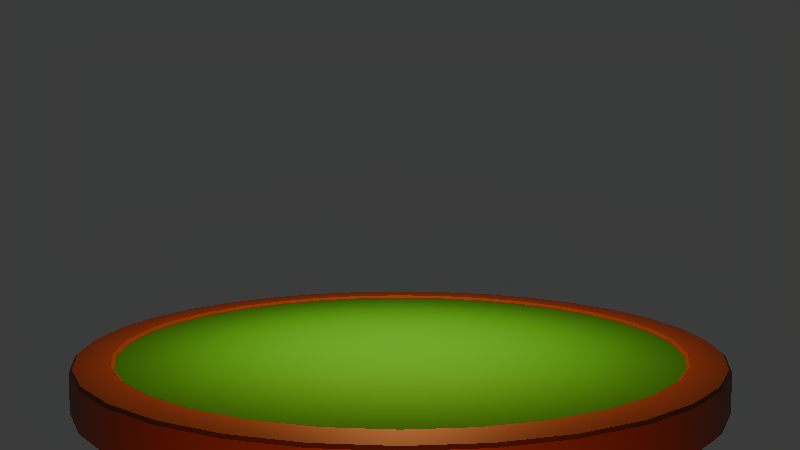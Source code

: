 # Source: table-test.blend  (saved by Blender 4.2.66; exported with 4.5.12 LTS)
import bpy
from mathutils import Matrix  # noqa: F401  (used for matrix-valued properties, if any)

bpy.ops.wm.read_factory_settings(use_empty=True)
scene = bpy.context.scene
scene.name = 'Scene'

# ---- collections
col_collection = bpy.data.collections.new('Collection'); scene.collection.children.link(col_collection)

# ---- materials (node trees are filled in below, after node groups)
mat_material = bpy.data.materials.new('Material')
mat_wood = bpy.data.materials.new('Wood')
mat_fabric = bpy.data.materials.new('fabric')

# ---- node groups
ng_smooth_by_angle = bpy.data.node_groups.new('Smooth by Angle', 'GeometryNodeTree')
_s = ng_smooth_by_angle.interface.new_socket(name='Mesh', in_out='OUTPUT', socket_type='NodeSocketGeometry')
_s = ng_smooth_by_angle.interface.new_socket(name='Mesh', in_out='INPUT', socket_type='NodeSocketGeometry')
_s = ng_smooth_by_angle.interface.new_socket(name='Angle', in_out='INPUT', socket_type='NodeSocketFloat')
_s.subtype = 'ANGLE'
_s.default_value = 0.5236
_s.min_value = 0.0
_s.max_value = 3.142
_s.description = 'Maximum face angle for smooth edges'
_s = ng_smooth_by_angle.interface.new_socket(name='Ignore Sharpness', in_out='INPUT', socket_type='NodeSocketBool')
_s.force_non_field = True
ng_smooth_by_angle.description = 'Set the sharpness of mesh edges based on the angle between the neighboring faces'
ng_smooth_by_angle.is_modifier = True
_N = ng_smooth_by_angle.nodes; _L = ng_smooth_by_angle.links
n0 = _N.new('GeometryNodeSetShadeSmooth'); n0.name = 'Set Shade Smooth'; n0.location = (120, -80)
n0.domain = 'EDGE'
n1 = _N.new('GeometryNodeSetShadeSmooth'); n1.name = 'Set Shade Smooth.001'; n1.location = (300, -80)
n2 = _N.new('NodeGroupOutput'); n2.name = 'Group Output'; n2.location = (480, -80)
n3 = _N.new('GeometryNodeInputMeshEdgeAngle'); n3.name = 'Edge Angle'; n3.location = (-440, -240)
n4 = _N.new('NodeGroupInput'); n4.name = 'Group Input'; n4.location = (-80, -80)
n5 = _N.new('GeometryNodeInputEdgeSmooth'); n5.name = 'Is Edge Smooth'; n5.location = (-260, -120)
n6 = _N.new('GeometryNodeInputShadeSmooth'); n6.name = 'Is Shade Smooth'; n6.location = (-440, -397)
n7 = _N.new('FunctionNodeCompare'); n7.name = 'Compare'; n7.location = (-260, -260)
n7.operation = 'LESS_EQUAL'
n7.inputs[6].default_value = (0.0, 0.0, 0.0, 0.0)
n7.inputs[7].default_value = (0.0, 0.0, 0.0, 0.0)
n8 = _N.new('FunctionNodeBooleanMath'); n8.name = 'Boolean Math.001'; n8.location = (-80, -260)
n9 = _N.new('NodeGroupInput'); n9.name = 'Group Input.001'; n9.location = (-440, -329)
n10 = _N.new('NodeGroupInput'); n10.name = 'Group Input.002'; n10.location = (-259, -189)
n11 = _N.new('FunctionNodeBooleanMath'); n11.name = 'Boolean Math'; n11.location = (-80, -149)
n11.operation = 'OR'
n12 = _N.new('FunctionNodeBooleanMath'); n12.name = 'Boolean Math.002'; n12.location = (-260, -380)
n12.operation = 'OR'
n13 = _N.new('NodeGroupInput'); n13.name = 'Group Input.003'; n13.location = (-440, -460)
_L.new(n3.outputs[0], n7.inputs[0])
_L.new(n1.outputs[0], n2.inputs[0])
_L.new(n9.outputs[1], n7.inputs[1])
_L.new(n7.outputs[0], n8.inputs[0])
_L.new(n4.outputs[0], n0.inputs[0])
_L.new(n0.outputs[0], n1.inputs[0])
_L.new(n8.outputs[0], n0.inputs[2])
_L.new(n10.outputs[2], n11.inputs[1])
_L.new(n5.outputs[0], n11.inputs[0])
_L.new(n11.outputs[0], n0.inputs[1])
_L.new(n13.outputs[2], n12.inputs[1])
_L.new(n6.outputs[0], n12.inputs[0])
_L.new(n12.outputs[0], n8.inputs[1])
n2.is_active_output = True

# ---- material node trees
mat_material.use_nodes = True; mat_material.node_tree.nodes.clear()
_N = mat_material.node_tree.nodes; _L = mat_material.node_tree.links
n0 = _N.new('ShaderNodeBsdfPrincipled'); n0.name = 'Principled BSDF'; n0.location = (10, 300)
n1 = _N.new('ShaderNodeOutputMaterial'); n1.name = 'Material Output'; n1.location = (300, 300)
_L.new(n0.outputs[0], n1.inputs[0])
n1.is_active_output = True
mat_wood.use_nodes = True; mat_wood.node_tree.nodes.clear()
_N = mat_wood.node_tree.nodes; _L = mat_wood.node_tree.links
n0 = _N.new('ShaderNodeBsdfPrincipled'); n0.name = 'Principled BSDF'; n0.location = (10, 300)
n0.inputs[0].default_value = (0.1727, 0.04176, 0.0, 1.0)
n0.inputs[2].default_value = 0.4633
n1 = _N.new('ShaderNodeOutputMaterial'); n1.name = 'Material Output'; n1.location = (300, 300)
_L.new(n0.outputs[0], n1.inputs[0])
n1.is_active_output = True
mat_fabric.use_nodes = True; mat_fabric.node_tree.nodes.clear()
_N = mat_fabric.node_tree.nodes; _L = mat_fabric.node_tree.links
n0 = _N.new('ShaderNodeOutputMaterial'); n0.name = 'Material Output'; n0.location = (300, 300)
n1 = _N.new('ShaderNodeBsdfPrincipled'); n1.name = 'Principled BSDF'; n1.location = (10, 300)
n1.inputs[0].default_value = (0.002659, 0.169, 7.638e-05, 1.0)
n1.inputs[2].default_value = 1.0
_L.new(n1.outputs[0], n0.inputs[0])
n0.is_active_output = True

# ---- world
world_world = bpy.data.worlds.new('World'); scene.world = world_world
world_world.use_nodes = True; world_world.node_tree.nodes.clear()
_N = world_world.node_tree.nodes; _L = world_world.node_tree.links
n0 = _N.new('ShaderNodeOutputWorld'); n0.name = 'World Output'; n0.location = (300, 300)
n1 = _N.new('ShaderNodeBackground'); n1.name = 'Background'; n1.location = (10, 300)
n1.inputs[0].default_value = (0.05088, 0.05088, 0.05088, 1.0)
_L.new(n1.outputs[0], n0.inputs[0])
n0.is_active_output = True
world_world.color = (0.05088, 0.05088, 0.05088)
world_world.sun_shadow_jitter_overblur = 0.0

# ---- cameras
cam_camera_002 = bpy.data.cameras.new('Camera.002')
cam_camera_002.lens = 37.0

# ---- lights
light_spot = bpy.data.lights.new('Spot', 'SPOT')
light_spot.color = (1.0, 0.4151, 0.1155)
light_spot.use_shadow = False
light_spot.energy = 276.7
light_spot.shadow_soft_size = 0.07
light_spot.spot_blend = 0.8657
light_spot.spot_size = 1.803
light_point = bpy.data.lights.new('Point', 'POINT')
light_point.color = (1.0, 0.1682, 0.06227)
light_point.energy = 83.2

# ---- meshes
me_cube = bpy.data.meshes.new('Cube')
me_cube.from_pydata([(0.3056, 0.1399, 1.983), (0.3056, 0.1399, 1.983), (0.3056, 0.1399, 1.983), (0.3056, 0.1399, 1.017), (0.3056, 0.1399, 1.017), (0.3056, 0.1399, 1.017), (0.3056, -0.1399, 1.983), (0.3056, -0.1399, 1.983), (0.3056, -0.1399, 1.983), (0.3056, -0.1399, 1.017), (0.3056, -0.1399, 1.017), (0.3056, -0.1399, 1.017), (-0.3056, 0.1399, 1.983), (-0.3056, 0.1399, 1.983), (-0.3056, 0.1399, 1.983), (-0.3056, 0.1399, 1.017), (-0.3056, 0.1399, 1.017), (-0.3056, 0.1399, 1.017), (-0.3056, -0.1399, 1.983), (-0.3056, -0.1399, 1.983), (-0.3056, -0.1399, 1.983), (-0.3056, -0.1399, 1.017), (-0.3056, -0.1399, 1.017), (-0.3056, -0.1399, 1.017), (0.3056, 0.1399, 1.437), (0.3056, 0.1399, 1.437), (0.3056, 0.1399, 1.355), (0.3056, 0.1399, 1.355), (0.3056, 0.1399, 1.396), (0.3056, 0.1399, 1.396), (-0.3056, -0.1399, 1.355), (-0.3056, -0.1399, 1.355), (-0.3056, -0.1399, 1.437), (-0.3056, -0.1399, 1.437), (-0.3056, -0.1399, 1.396), (-0.3056, -0.1399, 1.396), (0.3056, -0.1399, 1.437), (0.3056, -0.1399, 1.437), (0.3056, -0.1399, 1.355), (0.3056, -0.1399, 1.355), (0.3056, -0.1399, 1.396), (0.3056, -0.1399, 1.396), (-0.3056, 0.1399, 1.355), (-0.3056, 0.1399, 1.355), (-0.3056, 0.1399, 1.437), (-0.3056, 0.1399, 1.437), (-0.3056, 0.1399, 1.396), (-0.3056, 0.1399, 1.396), (0.3056, -0.1399, 1.824), (0.3056, -0.1399, 1.824), (0.3056, -0.1399, 1.625), (0.3056, -0.1399, 1.625), (0.3056, -0.1399, 1.688), (0.3056, -0.1399, 1.688), (-0.3056, -0.1399, 1.625), (-0.3056, -0.1399, 1.625), (-0.3056, -0.1399, 1.824), (-0.3056, -0.1399, 1.824), (-0.3056, -0.1399, 1.688), (-0.3056, -0.1399, 1.688)], [], [(1, 13, 19), (1, 19, 7), (9, 38, 30), (9, 30, 21), (16, 4, 10), (16, 10, 22), (44, 12, 0), (44, 0, 24), (56, 48, 6), (56, 6, 18), (15, 42, 26), (15, 26, 3), (37, 25, 2), (2, 8, 49), (2, 49, 53), (51, 37, 2), (2, 53, 51), (23, 31, 43), (23, 43, 17), (44, 24, 28), (44, 28, 46), (46, 28, 26), (46, 26, 42), (25, 37, 41), (25, 41, 29), (29, 41, 39), (29, 39, 27), (33, 45, 47), (33, 47, 35), (35, 47, 43), (35, 43, 31), (36, 32, 34), (36, 34, 40), (40, 34, 30), (40, 30, 38), (5, 27, 39), (5, 39, 11), (45, 33, 55), (45, 55, 59), (20, 14, 45), (45, 59, 57), (57, 20, 45), (54, 50, 52), (54, 52, 58), (58, 52, 48), (58, 48, 56), (36, 50, 54), (36, 54, 32)])
_uv = me_cube.uv_layers.new(name='UVMap')
_uv.uv.foreach_set('vector', [0.625, 0.5, 0.875, 0.5, 0.875, 0.75, 0.625, 0.5, 0.875, 0.75, 0.625, 0.75, 0.375, 0.75, 0.4626, 0.75, 0.4626, 1.0, 0.375, 0.75, 0.4626, 1.0, 0.375, 1.0, 0.125, 0.5, 0.375, 0.5, 0.375, 0.75, 0.125, 0.5, 0.375, 0.75, 0.125, 0.75, 0.4838, 0.25, 0.625, 0.25, 0.625, 0.5, 0.4838, 0.25, 0.625, 0.5, 0.4838, 0.5, 0.5839, 1.0, 0.5839, 0.75, 0.625, 0.75, 0.5839, 1.0, 0.625, 0.75, 0.625, 1.0, 0.375, 0.25, 0.4626, 0.25, 0.4626, 0.5, 0.375, 0.25, 0.4626, 0.5, 0.375, 0.5, 0.4838, 0.75, 0.4838, 0.5, 0.625, 0.5, 0.625, 0.5, 0.625, 0.75, 0.5839, 0.75, 0.625, 0.5, 0.5839, 0.75, 0.5582, 0.75, 0.5324, 0.75, 0.4838, 0.75, 0.625, 0.5, 0.625, 0.5, 0.5582, 0.75, 0.5324, 0.75, 0.375, 0.0, 0.4626, 0.0, 0.4626, 0.25, 0.375, 0.0, 0.4626, 0.25, 0.375, 0.25, 0.4838, 0.25, 0.4838, 0.5, 0.4732, 0.5, 0.4838, 0.25, 0.4732, 0.5, 0.4732, 0.25, 0.4732, 0.25, 0.4732, 0.5, 0.4626, 0.5, 0.4732, 0.25, 0.4626, 0.5, 0.4626, 0.25, 0.4838, 0.5, 0.4838, 0.75, 0.4732, 0.75, 0.4838, 0.5, 0.4732, 0.75, 0.4732, 0.5, 0.4732, 0.5, 0.4732, 0.75, 0.4626, 0.75, 0.4732, 0.5, 0.4626, 0.75, 0.4626, 0.5, 0.4838, 0.0, 0.4838, 0.25, 0.4732, 0.25, 0.4838, 0.0, 0.4732, 0.25, 0.4732, 0.0, 0.4732, 0.0, 0.4732, 0.25, 0.4626, 0.25, 0.4732, 0.0, 0.4626, 0.25, 0.4626, 0.0, 0.4838, 0.75, 0.4838, 1.0, 0.4732, 1.0, 0.4838, 0.75, 0.4732, 1.0, 0.4732, 0.75, 0.4732, 0.75, 0.4732, 1.0, 0.4626, 1.0, 0.4732, 0.75, 0.4626, 1.0, 0.4626, 0.75, 0.375, 0.5, 0.4626, 0.5, 0.4626, 0.75, 0.375, 0.5, 0.4626, 0.75, 0.375, 0.75, 0.4838, 0.25, 0.4838, 0.0, 0.5324, 0.0, 0.4838, 0.25, 0.5324, 0.0, 0.5582, 0.0, 0.625, 0.0, 0.625, 0.25, 0.4838, 0.25, 0.4838, 0.25, 0.5582, 0.0, 0.5839, 0.0, 0.5839, 0.0, 0.625, 0.0, 0.4838, 0.25, 0.5324, 1.0, 0.5324, 0.75, 0.5582, 0.75, 0.5324, 1.0, 0.5582, 0.75, 0.5582, 1.0, 0.5582, 1.0, 0.5582, 0.75, 0.5839, 0.75, 0.5582, 1.0, 0.5839, 0.75, 0.5839, 1.0, 0.4838, 0.75, 0.5324, 0.75, 0.5324, 1.0, 0.4838, 0.75, 0.5324, 1.0, 0.4838, 1.0])
me_cube.materials.append(mat_material)
me_cube.update()
me_cube.normals_split_custom_set([tuple(v) for v in zip(*[iter([0.0, 0.0, 1.0, 0.0, 0.0, 1.0, 0.0, 0.0, 1.0, 0.0, 0.0, 1.0, 0.0, 0.0, 1.0, 0.0, 0.0, 1.0, 0.0, -1.0, 0.0, 0.0, -1.0, 0.0, 0.0, -1.0, 0.0, 0.0, -1.0, 0.0, 0.0, -1.0, 0.0, 0.0, -1.0, 0.0, 0.0, 0.0, -1.0, 0.0, 0.0, -1.0, 0.0, 0.0, -1.0, 0.0, 0.0, -1.0, 0.0, 0.0, -1.0, 0.0, 0.0, -1.0, 0.0, 1.0, 0.0, 0.0, 1.0, 0.0, 0.0, 1.0, 0.0, 0.0, 1.0, 0.0, 0.0, 1.0, 0.0, 0.0, 1.0, 0.0, 0.0, -1.0, 0.0, 0.0, -1.0, 0.0, 0.0, -1.0, 0.0, 0.0, -1.0, 0.0, 0.0, -1.0, 0.0, 0.0, -1.0, 0.0, 0.0, 1.0, 0.0, 0.0, 1.0, 0.0, 0.0, 1.0, 0.0, 0.0, 1.0, 0.0, 0.0, 1.0, 0.0, 0.0, 1.0, 0.0, 1.0, 0.0, 0.0, 1.0, 0.0, 0.0, 1.0, 0.0, 0.0, 1.0, 0.0, 0.0, 1.0, 0.0, 0.0, 1.0, 0.0, 0.0, 1.0, -1.949e-07, 0.0, 1.0, -1.949e-07, 0.0, 1.0, -1.949e-07, 0.0, 1.0, 0.0, 0.0, 1.0, 0.0, 0.0, 1.0, 0.0, 0.0, 1.0, 6.412e-07, 0.0, 1.0, 6.412e-07, 0.0, 1.0, 6.412e-07, 0.0, -1.0, 0.0, 0.0, -1.0, 0.0, 0.0, -1.0, 0.0, 0.0, -1.0, 0.0, 0.0, -1.0, 0.0, 0.0, -1.0, 0.0, 0.0, 0.0, 1.0, 0.0, 0.0, 1.0, 0.0, 0.0, 1.0, 0.0, 0.0, 1.0, 0.0, 0.0, 1.0, 0.0, 0.0, 1.0, 0.0, 0.0, 1.0, 0.0, 0.0, 1.0, 0.0, 0.0, 1.0, 0.0, 0.0, 1.0, 0.0, 0.0, 1.0, 0.0, 0.0, 1.0, 0.0, 1.0, 0.0, 0.0, 1.0, 0.0, 0.0, 1.0, 0.0, 0.0, 1.0, 0.0, 0.0, 1.0, 0.0, 0.0, 1.0, 0.0, 0.0, 1.0, 0.0, 0.0, 1.0, 0.0, 0.0, 1.0, 0.0, 0.0, 1.0, 0.0, 0.0, 1.0, 0.0, 0.0, 1.0, 0.0, 0.0, -1.0, 0.0, 0.0, -1.0, 0.0, 0.0, -1.0, 0.0, 0.0, -1.0, 0.0, 0.0, -1.0, 0.0, 0.0, -1.0, 0.0, 0.0, -1.0, 0.0, 0.0, -1.0, 0.0, 0.0, -1.0, 0.0, 0.0, -1.0, 0.0, 0.0, -1.0, 0.0, 0.0, -1.0, 0.0, 0.0, 0.0, -1.0, 0.0, 0.0, -1.0, 0.0, 0.0, -1.0, 0.0, 0.0, -1.0, 0.0, 0.0, -1.0, 0.0, 0.0, -1.0, 0.0, 0.0, -1.0, 0.0, 0.0, -1.0, 0.0, 0.0, -1.0, 0.0, 0.0, -1.0, 0.0, 0.0, -1.0, 0.0, 0.0, -1.0, 0.0, 1.0, 0.0, 0.0, 1.0, 0.0, 0.0, 1.0, 0.0, 0.0, 1.0, 0.0, 0.0, 1.0, 0.0, 0.0, 1.0, 0.0, 0.0, -1.0, 0.0, 0.0, -1.0, 0.0, 0.0, -1.0, 0.0, 0.0, -1.0, -2.137e-07, 0.0, -1.0, -2.137e-07, 0.0, -1.0, -2.137e-07, 0.0, -1.0, 0.0, 0.0, -1.0, 0.0, 0.0, -1.0, 0.0, 0.0, -1.0, 0.0, 0.0, -1.0, 0.0, 0.0, -1.0, 0.0, 0.0, -1.0, 0.0, 0.0, -1.0, 0.0, 0.0, -1.0, 0.0, 0.0, 0.0, -1.0, 0.0, 0.0, -1.0, 0.0, 0.0, -1.0, 0.0, 0.0, -1.0, 0.0, 0.0, -1.0, 0.0, 0.0, -1.0, 0.0, 0.0, -1.0, 0.0, 0.0, -1.0, 0.0, 0.0, -1.0, 0.0, 0.0, -1.0, 0.0, 0.0, -1.0, 0.0, 0.0, -1.0, 0.0, 0.0, -1.0, 0.0, 0.0, -1.0, 0.0, 0.0, -1.0, 0.0, 0.0, -1.0, 0.0, 0.0, -1.0, 0.0, 0.0, -1.0, 0.0])] * 3)])
me_cylinder_001 = bpy.data.meshes.new('Cylinder.001')
me_cylinder_001.from_pydata([(0.03837, 0.113, 0.1645), (0.03837, 0.113, 0.1645), (0.2643, 0.113, 0.1645), (0.2643, 0.113, 0.1645), (0.2172, -0.113, 0.1645), (0.2172, -0.113, 0.1645), (0.08553, -0.113, 0.1645), (0.08553, -0.113, 0.1645), (0.03837, 0.113, 0.6227), (0.03837, 0.113, 0.6227), (0.03837, 0.113, 0.5608), (0.03837, 0.113, 0.5608), (0.03837, 0.113, 0.5918), (0.03837, 0.113, 0.5918), (0.2643, 0.113, 0.5608), (0.2643, 0.113, 0.5608), (0.2643, 0.113, 0.6227), (0.2643, 0.113, 0.6227), (0.2643, 0.113, 0.5918), (0.2643, 0.113, 0.5918), (0.2172, -0.113, 0.5608), (0.2172, -0.113, 0.5608), (0.2172, -0.113, 0.6227), (0.2172, -0.113, 0.6227), (0.2172, -0.113, 0.5918), (0.2172, -0.113, 0.5918), (0.08553, -0.113, 0.5608), (0.08553, -0.113, 0.5608), (0.08553, -0.113, 0.6227), (0.08553, -0.113, 0.6227), (0.08553, -0.113, 0.5918), (0.08553, -0.113, 0.5918), (0.03837, 0.5625, 0.5741), (0.03837, 0.5625, 0.5741), (0.03837, 0.5625, 0.5741), (0.03837, 0.5625, 0.5741), (0.2643, 0.5625, 0.5741), (0.2643, 0.5625, 0.5741), (0.2643, 0.5625, 0.5741), (0.2643, 0.5625, 0.5741), (0.2172, 0.5428, 0.7992), (0.2172, 0.5428, 0.7992), (0.2172, 0.5428, 0.7992), (0.2172, 0.5428, 0.7992), (0.08553, 0.5428, 0.7992), (0.08553, 0.5428, 0.7992), (0.08553, 0.5428, 0.7992), (0.08553, 0.5428, 0.7992), (0.1555, 0.6733, 0.6972), (0.1555, 0.6733, 0.6972), (0.1555, 0.6733, 0.6972), (0.1555, 0.6733, 0.6972)], [], [(7, 27, 11), (7, 11, 1), (4, 20, 26), (4, 26, 6), (0, 10, 14), (0, 14, 2), (3, 15, 21), (3, 21, 5), (22, 40, 44), (22, 44, 28), (17, 39, 43), (17, 43, 23), (8, 32, 36), (8, 36, 16), (29, 9, 13), (29, 13, 31), (31, 13, 11), (31, 11, 27), (22, 28, 30), (22, 30, 24), (24, 30, 26), (24, 26, 20), (17, 23, 25), (17, 25, 19), (19, 25, 21), (19, 21, 15), (8, 16, 18), (8, 18, 12), (12, 18, 14), (12, 14, 10), (29, 47, 35), (29, 35, 9), (33, 49, 37), (38, 50, 42), (41, 48, 45), (46, 51, 34)])
_uv = me_cylinder_001.uv_layers.new(name='UVMap')
_uv.uv.foreach_set('vector', [0.25, 0.0, 0.25, 0.4638, 0.0, 0.4638, 0.25, 0.0, 0.0, 0.4638, 0.0, 0.0, 0.5, 0.0, 0.5, 0.4638, 0.25, 0.4638, 0.5, 0.0, 0.25, 0.4638, 0.25, 0.0, 1.0, 0.0, 1.0, 0.4638, 0.75, 0.4638, 1.0, 0.0, 0.75, 0.4638, 0.75, 0.0, 0.75, 0.0, 0.75, 0.4638, 0.5, 0.4638, 0.75, 0.0, 0.5, 0.4638, 0.5, 0.0, 0.5, 0.5362, 0.5, 1.0, 0.25, 1.0, 0.5, 0.5362, 0.25, 1.0, 0.25, 0.5362, 0.75, 0.5362, 0.75, 1.0, 0.5, 1.0, 0.75, 0.5362, 0.5, 1.0, 0.5, 0.5362, 1.0, 0.5362, 1.0, 1.0, 0.75, 1.0, 1.0, 0.5362, 0.75, 1.0, 0.75, 0.5362, 0.25, 0.5362, 0.0, 0.5362, 0.0, 0.5, 0.25, 0.5362, 0.0, 0.5, 0.25, 0.5, 0.25, 0.5, 0.0, 0.5, 0.0, 0.4638, 0.25, 0.5, 0.0, 0.4638, 0.25, 0.4638, 0.5, 0.5362, 0.25, 0.5362, 0.25, 0.5, 0.5, 0.5362, 0.25, 0.5, 0.5, 0.5, 0.5, 0.5, 0.25, 0.5, 0.25, 0.4638, 0.5, 0.5, 0.25, 0.4638, 0.5, 0.4638, 0.75, 0.5362, 0.5, 0.5362, 0.5, 0.5, 0.75, 0.5362, 0.5, 0.5, 0.75, 0.5, 0.75, 0.5, 0.5, 0.5, 0.5, 0.4638, 0.75, 0.5, 0.5, 0.4638, 0.75, 0.4638, 1.0, 0.5362, 0.75, 0.5362, 0.75, 0.5, 1.0, 0.5362, 0.75, 0.5, 1.0, 0.5, 1.0, 0.5, 0.75, 0.5, 0.75, 0.4638, 1.0, 0.5, 0.75, 0.4638, 1.0, 0.4638, 0.25, 0.5362, 0.25, 1.0, 0.0, 1.0, 0.25, 0.5362, 0.0, 1.0, 0.0, 0.5362, 0.5, 1.0, 0.5, 0.5, 1.0, 0.5, 1.0, 0.5, 0.5, 0.5, 0.5, 0.0, 0.5, 0.0, 0.5, 0.5, 0.0, 0.5, 0.0, 0.5, 0.5, 0.5, 0.5, 1.0])
me_cylinder_001.update()
me_cylinder_001.normals_split_custom_set([tuple(v) for v in zip(*[iter([-0.9789, -0.2043, 0.0, -0.9789, -0.2043, 0.0, -0.9789, -0.2043, 0.0, -0.9789, -0.2043, 0.0, -0.9789, -0.2043, 0.0, -0.9789, -0.2043, 0.0, 0.0, -1.0, 0.0, 0.0, -1.0, 0.0, 0.0, -1.0, 0.0, 0.0, -1.0, 0.0, 0.0, -1.0, 0.0, 0.0, -1.0, 0.0, 0.0, 1.0, 0.0, 0.0, 1.0, 0.0, 0.0, 1.0, 0.0, 0.0, 1.0, 0.0, 0.0, 1.0, 0.0, 0.0, 1.0, 0.0, 0.9789, -0.2043, 0.0, 0.9789, -0.2043, 0.0, 0.9789, -0.2043, 0.0, 0.9789, -0.2043, 0.0, 0.9789, -0.2043, 0.0, 0.9789, -0.2043, 0.0, 0.0, -0.2599, 0.9656, 0.0, -0.2599, 0.9656, 0.0, -0.2599, 0.9656, 0.0, -0.2599, 0.9656, 0.0, -0.2599, 0.9656, 0.0, -0.2599, 0.9656, 0.9781, 0.02237, 0.2069, 0.9781, 0.02237, 0.2069, 0.9781, 0.02237, 0.2069, 0.7798, -0.1627, 0.6046, 0.7798, -0.1627, 0.6046, 0.7798, -0.1627, 0.6046, 0.0, -0.1075, -0.9942, 0.0, -0.1075, -0.9942, 0.0, -0.1075, -0.9942, 0.0, -0.1075, -0.9942, 0.0, -0.1075, -0.9942, 0.0, -0.1075, -0.9942, -0.9789, -0.2043, 0.0, -0.9789, -0.2043, 0.0, -0.9789, -0.2043, 0.0, -0.9789, -0.2043, 0.0, -0.9789, -0.2043, 0.0, -0.9789, -0.2043, 0.0, -0.9789, -0.2043, 0.0, -0.9789, -0.2043, 0.0, -0.9789, -0.2043, 0.0, -0.9789, -0.2043, 0.0, -0.9789, -0.2043, 0.0, -0.9789, -0.2043, 0.0, 0.0, -1.0, 0.0, 0.0, -1.0, 0.0, 0.0, -1.0, 0.0, 0.0, -1.0, 0.0, 0.0, -1.0, 0.0, 0.0, -1.0, 0.0, 0.0, -1.0, 0.0, 0.0, -1.0, 0.0, 0.0, -1.0, 0.0, 0.0, -1.0, 0.0, 0.0, -1.0, 0.0, 0.0, -1.0, 0.0, 0.9789, -0.2043, 0.0, 0.9789, -0.2043, 0.0, 0.9789, -0.2043, 0.0, 0.9789, -0.2043, 0.0, 0.9789, -0.2043, 0.0, 0.9789, -0.2043, 0.0, 0.9789, -0.2043, 0.0, 0.9789, -0.2043, 0.0, 0.9789, -0.2043, 0.0, 0.9789, -0.2043, 0.0, 0.9789, -0.2043, 0.0, 0.9789, -0.2043, 0.0, 0.0, 1.0, 0.0, 0.0, 1.0, 0.0, 0.0, 1.0, 0.0, 0.0, 1.0, 0.0, 0.0, 1.0, 0.0, 0.0, 1.0, 0.0, 0.0, 1.0, 0.0, 0.0, 1.0, 0.0, 0.0, 1.0, 0.0, 0.0, 1.0, 0.0, 0.0, 1.0, 0.0, 0.0, 1.0, 0.0, -0.9783, -0.0539, 0.2002, -0.9783, -0.0539, 0.2002, -0.9783, -0.0539, 0.2002, 0.4579, 0.09557, 0.8838, 0.4579, 0.09557, 0.8838, 0.4579, 0.09557, 0.8838, 0.0, 0.7431, -0.6692, 0.0, 0.7431, -0.6692, 0.0, 0.7431, -0.6692, 0.8062, 0.5504, 0.2171, 0.8062, 0.5504, 0.2171, 0.8062, 0.5504, 0.2171, 0.0, 0.6156, 0.7881, 0.0, 0.6156, 0.7881, 0.0, 0.6156, 0.7881, -0.7809, 0.5865, 0.2149, -0.7809, 0.5865, 0.2149, -0.7809, 0.5865, 0.2149])] * 3)])
me_cube_001 = bpy.data.meshes.new('Cube.001')
me_cube_001.from_pydata([(-0.1199, -0.1199, -0.1199), (-0.1199, -0.1199, -0.1199), (-0.1199, -0.1199, -0.1199), (-0.1199, -0.1199, 0.1199), (-0.1199, -0.1199, 0.1199), (-0.1199, -0.1199, 0.1199), (-0.1199, 0.1199, -0.1199), (-0.1199, 0.1199, -0.1199), (-0.1199, 0.1199, -0.1199), (-0.1199, 0.1199, 0.1199), (-0.1199, 0.1199, 0.1199), (-0.1199, 0.1199, 0.1199), (0.1199, -0.1199, -0.1199), (0.1199, -0.1199, -0.1199), (0.1199, -0.1199, -0.1199), (0.1199, -0.1199, 0.1199), (0.1199, -0.1199, 0.1199), (0.1199, -0.1199, 0.1199), (0.1199, 0.1199, -0.1199), (0.1199, 0.1199, -0.1199), (0.1199, 0.1199, -0.1199), (0.1199, 0.1199, 0.1199), (0.1199, 0.1199, 0.1199), (0.1199, 0.1199, 0.1199), (-0.1462, 1.971e-09, -0.1462), (-0.1462, 1.971e-09, -0.1462), (-0.1462, 1.971e-09, -0.1462), (-0.1462, 1.971e-09, -0.1462), (-0.1462, -0.1462, 1.192e-06), (-0.1462, -0.1462, 1.192e-06), (-0.1462, -0.1462, 1.192e-06), (-0.1462, -0.1462, 1.192e-06), (-0.1462, 1.84e-10, 0.1462), (-0.1462, 1.84e-10, 0.1462), (-0.1462, 1.84e-10, 0.1462), (-0.1462, 1.84e-10, 0.1462), (-0.1462, 0.1462, 1.192e-06), (-0.1462, 0.1462, 1.192e-06), (-0.1462, 0.1462, 1.192e-06), (-0.1462, 0.1462, 1.192e-06), (4.831e-09, 0.1462, -0.1462), (4.831e-09, 0.1462, -0.1462), (4.831e-09, 0.1462, -0.1462), (4.831e-09, 0.1462, -0.1462), (-3.066e-10, 0.1462, 0.1462), (-3.066e-10, 0.1462, 0.1462), (-3.066e-10, 0.1462, 0.1462), (-3.066e-10, 0.1462, 0.1462), (0.1462, 0.1462, 1.192e-06), (0.1462, 0.1462, 1.192e-06), (0.1462, 0.1462, 1.192e-06), (0.1462, 0.1462, 1.192e-06), (0.1462, -2.273e-09, -0.1462), (0.1462, -2.273e-09, -0.1462), (0.1462, -2.273e-09, -0.1462), (0.1462, -2.273e-09, -0.1462), (0.1462, 1.301e-09, 0.1462), (0.1462, 1.301e-09, 0.1462), (0.1462, 1.301e-09, 0.1462), (0.1462, 1.301e-09, 0.1462), (0.1462, -0.1462, 1.192e-06), (0.1462, -0.1462, 1.192e-06), (0.1462, -0.1462, 1.192e-06), (0.1462, -0.1462, 1.192e-06), (-1.87e-09, -0.1462, -0.1462), (-1.87e-09, -0.1462, -0.1462), (-1.87e-09, -0.1462, -0.1462), (-1.87e-09, -0.1462, -0.1462), (8.103e-10, -0.1462, 0.1462), (8.103e-10, -0.1462, 0.1462), (8.103e-10, -0.1462, 0.1462), (8.103e-10, -0.1462, 0.1462), (-0.2014, -1.156e-09, 1.192e-06), (-0.2014, -1.156e-09, 1.192e-06), (-0.2014, -1.156e-09, 1.192e-06), (-0.2014, -1.156e-09, 1.192e-06), (3.267e-09, 0.2014, 1.192e-06), (3.267e-09, 0.2014, 1.192e-06), (3.267e-09, 0.2014, 1.192e-06), (3.267e-09, 0.2014, 1.192e-06), (0.2014, -1.38e-09, 1.192e-06), (0.2014, -1.38e-09, 1.192e-06), (0.2014, -1.38e-09, 1.192e-06), (0.2014, -1.38e-09, 1.192e-06), (-1.2e-09, -0.2014, 1.192e-06), (-1.2e-09, -0.2014, 1.192e-06), (-1.2e-09, -0.2014, 1.192e-06), (-1.2e-09, -0.2014, 1.192e-06), (1.034e-09, 4.074e-10, -0.2014), (1.034e-09, 4.074e-10, -0.2014), (1.034e-09, 4.074e-10, -0.2014), (1.034e-09, 4.074e-10, -0.2014), (8.103e-10, -1.603e-09, 0.2014), (8.103e-10, -1.603e-09, 0.2014), (8.103e-10, -1.603e-09, 0.2014), (8.103e-10, -1.603e-09, 0.2014)], [], [(2, 31, 74), (2, 74, 26), (30, 5, 34), (30, 34, 72), (73, 35, 11), (73, 11, 38), (27, 75, 39), (27, 39, 8), (6, 37, 79), (6, 79, 42), (36, 9, 46), (36, 46, 78), (76, 44, 21), (76, 21, 48), (40, 77, 49), (40, 49, 18), (20, 51, 83), (20, 83, 55), (50, 23, 59), (50, 59, 81), (80, 58, 17), (80, 17, 62), (54, 82, 63), (54, 63, 14), (12, 61, 85), (12, 85, 64), (60, 15, 68), (60, 68, 84), (86, 70, 3), (86, 3, 28), (66, 87, 29), (66, 29, 0), (7, 43, 91), (7, 91, 25), (41, 19, 53), (41, 53, 89), (88, 52, 13), (88, 13, 65), (24, 90, 67), (24, 67, 1), (22, 45, 93), (22, 93, 57), (47, 10, 33), (47, 33, 95), (94, 32, 4), (94, 4, 71), (56, 92, 69), (56, 69, 16)])
me_cube_001.polygons.foreach_set('use_smooth', [True] * 48)
_uv = me_cube_001.uv_layers.new(name='UVMap')
_uv.uv.foreach_set('vector', [0.375, 0.0, 0.5, 0.0, 0.5, 0.125, 0.375, 0.0, 0.5, 0.125, 0.375, 0.125, 0.5, 0.0, 0.625, 0.0, 0.625, 0.125, 0.5, 0.0, 0.625, 0.125, 0.5, 0.125, 0.5, 0.125, 0.625, 0.125, 0.625, 0.25, 0.5, 0.125, 0.625, 0.25, 0.5, 0.25, 0.375, 0.125, 0.5, 0.125, 0.5, 0.25, 0.375, 0.125, 0.5, 0.25, 0.375, 0.25, 0.375, 0.25, 0.5, 0.25, 0.5, 0.375, 0.375, 0.25, 0.5, 0.375, 0.375, 0.375, 0.5, 0.25, 0.625, 0.25, 0.625, 0.375, 0.5, 0.25, 0.625, 0.375, 0.5, 0.375, 0.5, 0.375, 0.625, 0.375, 0.625, 0.5, 0.5, 0.375, 0.625, 0.5, 0.5, 0.5, 0.375, 0.375, 0.5, 0.375, 0.5, 0.5, 0.375, 0.375, 0.5, 0.5, 0.375, 0.5, 0.375, 0.5, 0.5, 0.5, 0.5, 0.625, 0.375, 0.5, 0.5, 0.625, 0.375, 0.625, 0.5, 0.5, 0.625, 0.5, 0.625, 0.625, 0.5, 0.5, 0.625, 0.625, 0.5, 0.625, 0.5, 0.625, 0.625, 0.625, 0.625, 0.75, 0.5, 0.625, 0.625, 0.75, 0.5, 0.75, 0.375, 0.625, 0.5, 0.625, 0.5, 0.75, 0.375, 0.625, 0.5, 0.75, 0.375, 0.75, 0.375, 0.75, 0.5, 0.75, 0.5, 0.875, 0.375, 0.75, 0.5, 0.875, 0.375, 0.875, 0.5, 0.75, 0.625, 0.75, 0.625, 0.875, 0.5, 0.75, 0.625, 0.875, 0.5, 0.875, 0.5, 0.875, 0.625, 0.875, 0.625, 1.0, 0.5, 0.875, 0.625, 1.0, 0.5, 1.0, 0.375, 0.875, 0.5, 0.875, 0.5, 1.0, 0.375, 0.875, 0.5, 1.0, 0.375, 1.0, 0.125, 0.5, 0.25, 0.5, 0.25, 0.625, 0.125, 0.5, 0.25, 0.625, 0.125, 0.625, 0.25, 0.5, 0.375, 0.5, 0.375, 0.625, 0.25, 0.5, 0.375, 0.625, 0.25, 0.625, 0.25, 0.625, 0.375, 0.625, 0.375, 0.75, 0.25, 0.625, 0.375, 0.75, 0.25, 0.75, 0.125, 0.625, 0.25, 0.625, 0.25, 0.75, 0.125, 0.625, 0.25, 0.75, 0.125, 0.75, 0.625, 0.5, 0.75, 0.5, 0.75, 0.625, 0.625, 0.5, 0.75, 0.625, 0.625, 0.625, 0.75, 0.5, 0.875, 0.5, 0.875, 0.625, 0.75, 0.5, 0.875, 0.625, 0.75, 0.625, 0.75, 0.625, 0.875, 0.625, 0.875, 0.75, 0.75, 0.625, 0.875, 0.75, 0.75, 0.75, 0.625, 0.625, 0.75, 0.625, 0.75, 0.75, 0.625, 0.625, 0.75, 0.75, 0.625, 0.75])
me_cube_001.update()
me_cube_001.normals_split_custom_set([tuple(v) for v in zip(*[iter([-0.9015, -0.3061, -0.3061, -0.9015, -0.3061, -0.3061, -0.9015, -0.3061, -0.3061, -0.9015, -0.3061, -0.3061, -0.9015, -0.3061, -0.3061, -0.9015, -0.3061, -0.3061, -0.9015, -0.3061, 0.3061, -0.9015, -0.3061, 0.3061, -0.9015, -0.3061, 0.3061, -0.9015, -0.3061, 0.3061, -0.9015, -0.3061, 0.3061, -0.9015, -0.3061, 0.3061, -0.9015, 0.3061, 0.3061, -0.9015, 0.3061, 0.3061, -0.9015, 0.3061, 0.3061, -0.9015, 0.3061, 0.3061, -0.9015, 0.3061, 0.3061, -0.9015, 0.3061, 0.3061, -0.9015, 0.3061, -0.3061, -0.9015, 0.3061, -0.3061, -0.9014, 0.3061, -0.3061, -0.9015, 0.3061, -0.3061, -0.9014, 0.3061, -0.3061, -0.9015, 0.3061, -0.3061, -0.3061, 0.9015, -0.3061, -0.3061, 0.9015, -0.3061, -0.3061, 0.9015, -0.3061, -0.3061, 0.9015, -0.3061, -0.3061, 0.9015, -0.3061, -0.3061, 0.9015, -0.3061, -0.3061, 0.9015, 0.3061, -0.3061, 0.9015, 0.3061, -0.3061, 0.9015, 0.3061, -0.3061, 0.9015, 0.3061, -0.3061, 0.9015, 0.3061, -0.3061, 0.9015, 0.3061, 0.3061, 0.9015, 0.3061, 0.3061, 0.9015, 0.3061, 0.3061, 0.9015, 0.3061, 0.3061, 0.9015, 0.3061, 0.3061, 0.9015, 0.3061, 0.3061, 0.9015, 0.3061, 0.3061, 0.9015, -0.3061, 0.3061, 0.9015, -0.3061, 0.3061, 0.9015, -0.3061, 0.3061, 0.9015, -0.3061, 0.3061, 0.9015, -0.3061, 0.3061, 0.9015, -0.3061, 0.9015, 0.3061, -0.3061, 0.9015, 0.3061, -0.3061, 0.9015, 0.3061, -0.3061, 0.9015, 0.3061, -0.3061, 0.9015, 0.3061, -0.3061, 0.9015, 0.3061, -0.3061, 0.9015, 0.3061, 0.3061, 0.9015, 0.3061, 0.3061, 0.9014, 0.3061, 0.3061, 0.9015, 0.3061, 0.3061, 0.9014, 0.3061, 0.3061, 0.9015, 0.3061, 0.3061, 0.9015, -0.3061, 0.3061, 0.9015, -0.3061, 0.3061, 0.9015, -0.3061, 0.3061, 0.9015, -0.3061, 0.3061, 0.9015, -0.3061, 0.3061, 0.9015, -0.3061, 0.3061, 0.9015, -0.3061, -0.3061, 0.9015, -0.3061, -0.3061, 0.9015, -0.3061, -0.3061, 0.9015, -0.3061, -0.3061, 0.9015, -0.3061, -0.3061, 0.9015, -0.3061, -0.3061, 0.3061, -0.9015, -0.3061, 0.3061, -0.9015, -0.3061, 0.3061, -0.9015, -0.3061, 0.3061, -0.9015, -0.3061, 0.3061, -0.9015, -0.3061, 0.3061, -0.9015, -0.3061, 0.3061, -0.9015, 0.3061, 0.3061, -0.9015, 0.3061, 0.3061, -0.9015, 0.3061, 0.3061, -0.9015, 0.3061, 0.3061, -0.9015, 0.3061, 0.3061, -0.9015, 0.3061, -0.3061, -0.9015, 0.3061, -0.3061, -0.9015, 0.3061, -0.3061, -0.9015, 0.3061, -0.3061, -0.9015, 0.3061, -0.3061, -0.9015, 0.3061, -0.3061, -0.9015, 0.3061, -0.3061, -0.9015, -0.3061, -0.3061, -0.9015, -0.3061, -0.3061, -0.9015, -0.3061, -0.3061, -0.9015, -0.3061, -0.3061, -0.9015, -0.3061, -0.3061, -0.9015, -0.3061, -0.3061, 0.3061, -0.9015, -0.3061, 0.3061, -0.9015, -0.3061, 0.3061, -0.9015, -0.3061, 0.3061, -0.9015, -0.3061, 0.3061, -0.9015, -0.3061, 0.3061, -0.9015, 0.3061, 0.3061, -0.9015, 0.3061, 0.3061, -0.9015, 0.3061, 0.3061, -0.9015, 0.3061, 0.3061, -0.9015, 0.3061, 0.3061, -0.9015, 0.3061, 0.3061, -0.9015, 0.3061, -0.3061, -0.9015, 0.3061, -0.3061, -0.9015, 0.3061, -0.3061, -0.9015, 0.3061, -0.3061, -0.9015, 0.3061, -0.3061, -0.9015, 0.3061, -0.3061, -0.9015, -0.3061, -0.3061, -0.9015, -0.3061, -0.3061, -0.9015, -0.3061, -0.3061, -0.9015, -0.3061, -0.3061, -0.9015, -0.3061, -0.3061, -0.9015, -0.3061, -0.3061, -0.9015, 0.3061, 0.3061, 0.9015, 0.3061, 0.3061, 0.9015, 0.3061, 0.3061, 0.9015, 0.3061, 0.3061, 0.9015, 0.3061, 0.3061, 0.9015, 0.3061, 0.3061, 0.9015, -0.3061, 0.3061, 0.9015, -0.3061, 0.3061, 0.9015, -0.3061, 0.3061, 0.9015, -0.3061, 0.3061, 0.9015, -0.3061, 0.3061, 0.9015, -0.3061, 0.3061, 0.9015, -0.3061, -0.3061, 0.9015, -0.3061, -0.3061, 0.9015, -0.3061, -0.3061, 0.9015, -0.3061, -0.3061, 0.9015, -0.3061, -0.3061, 0.9015, -0.3061, -0.3061, 0.9015, 0.3061, -0.3061, 0.9015, 0.3061, -0.3061, 0.9015, 0.3061, -0.3061, 0.9015, 0.3061, -0.3061, 0.9015, 0.3061, -0.3061, 0.9015, 0.3061, -0.3061, 0.9015])] * 3)])
me_cylinder_003 = bpy.data.meshes.new('Cylinder.003')
me_cylinder_003.from_pydata([(0.0, 1.0, 0.8768), (0.1951, 0.9808, 0.8768), (0.3827, 0.9239, 0.8768), (0.5556, 0.8315, 0.8768), (0.7071, 0.7071, 0.8768), (0.8315, 0.5556, 0.8768), (0.9239, 0.3827, 0.8768), (0.9808, 0.1951, 0.8768), (1.0, 0.0, 0.8768), (0.9808, -0.1951, 0.8768), (0.9239, -0.3827, 0.8768), (0.8315, -0.5556, 0.8768), (0.7071, -0.7071, 0.8768), (0.5556, -0.8315, 0.8768), (0.3827, -0.9239, 0.8768), (0.1951, -0.9808, 0.8768), (0.0, -1.0, 0.8768), (-0.1951, -0.9808, 0.8768), (-0.3827, -0.9239, 0.8768), (-0.5556, -0.8315, 0.8768), (-0.7071, -0.7071, 0.8768), (-0.8315, -0.5556, 0.8768), (-0.9239, -0.3827, 0.8768), (-0.9808, -0.1951, 0.8768), (-1.0, 0.0, 0.8768), (-0.9808, 0.1951, 0.8768), (-0.9239, 0.3827, 0.8768), (-0.8315, 0.5556, 0.8768), (-0.7071, 0.7071, 0.8768), (-0.5556, 0.8315, 0.8768), (-0.3827, 0.9239, 0.8768), (-0.1951, 0.9808, 0.8768), (0.1717, 0.8631, 0.9878), (3.991e-10, 0.88, 0.9878), (0.3368, 0.813, 0.9878), (0.4889, 0.7317, 0.9878), (0.6223, 0.6223, 0.9878), (0.7317, 0.4889, 0.9878), (0.813, 0.3368, 0.9878), (0.8631, 0.1717, 0.9878), (0.88, 0.0, 0.9878), (0.8631, -0.1717, 0.9878), (0.813, -0.3368, 0.9878), (0.7317, -0.4889, 0.9878), (0.6223, -0.6223, 0.9878), (0.4889, -0.7317, 0.9878), (0.3368, -0.813, 0.9878), (0.1717, -0.8631, 0.9878), (3.991e-10, -0.88, 0.9878), (-0.1717, -0.8631, 0.9878), (-0.3368, -0.813, 0.9878), (-0.4889, -0.7317, 0.9878), (-0.6223, -0.6223, 0.9878), (-0.7317, -0.4889, 0.9878), (-0.813, -0.3368, 0.9878), (-0.8631, -0.1717, 0.9878), (-0.88, 0.0, 0.9878), (-0.8631, 0.1717, 0.9878), (-0.813, 0.3368, 0.9878), (-0.7317, 0.4889, 0.9878), (-0.6223, 0.6223, 0.9878), (-0.4889, 0.7317, 0.9878), (-0.3368, 0.813, 0.9878), (-0.1717, 0.8631, 0.9878), (0.0, 0.889, 1.0), (2.921e-10, 0.88, 0.9911), (0.1717, 0.8631, 0.9911), (0.1734, 0.8719, 1.0), (0.3368, 0.813, 0.9911), (0.3402, 0.8213, 1.0), (0.4889, 0.7317, 0.9911), (0.4939, 0.7391, 1.0), (0.6223, 0.6223, 0.9911), (0.6286, 0.6286, 1.0), (0.7317, 0.4889, 0.9911), (0.7391, 0.4939, 1.0), (0.813, 0.3368, 0.9911), (0.8213, 0.3402, 1.0), (0.8631, 0.1717, 0.9911), (0.8719, 0.1734, 1.0), (0.88, 0.0, 0.9911), (0.889, 0.0, 1.0), (0.8631, -0.1717, 0.9911), (0.8719, -0.1734, 1.0), (0.813, -0.3368, 0.9911), (0.8213, -0.3402, 1.0), (0.7317, -0.4889, 0.9911), (0.7391, -0.4939, 1.0), (0.6223, -0.6223, 0.9911), (0.6286, -0.6286, 1.0), (0.4889, -0.7317, 0.9911), (0.4939, -0.7391, 1.0), (0.3368, -0.813, 0.9911), (0.3402, -0.8213, 1.0), (0.1717, -0.8631, 0.9911), (0.1734, -0.8719, 1.0), (2.921e-10, -0.88, 0.9911), (0.0, -0.889, 1.0), (-0.1717, -0.8631, 0.9911), (-0.1734, -0.8719, 1.0), (-0.3368, -0.813, 0.9911), (-0.3402, -0.8213, 1.0), (-0.4889, -0.7317, 0.9911), (-0.4939, -0.7391, 1.0), (-0.6223, -0.6223, 0.9911), (-0.6286, -0.6286, 1.0), (-0.7317, -0.4889, 0.9911), (-0.7391, -0.4939, 1.0), (-0.813, -0.3368, 0.9911), (-0.8213, -0.3402, 1.0), (-0.8631, -0.1717, 0.9911), (-0.8719, -0.1734, 1.0), (-0.88, 0.0, 0.9911), (-0.889, 0.0, 1.0), (-0.8631, 0.1717, 0.9911), (-0.8719, 0.1734, 1.0), (-0.813, 0.3368, 0.9911), (-0.8213, 0.3402, 1.0), (-0.7317, 0.4889, 0.9911), (-0.7391, 0.4939, 1.0), (-0.6223, 0.6223, 0.9911), (-0.6286, 0.6286, 1.0), (-0.4889, 0.7317, 0.9911), (-0.4939, 0.7391, 1.0), (-0.3368, 0.813, 0.9911), (-0.3402, 0.8213, 1.0), (-0.1717, 0.8631, 0.9911), (-0.1734, 0.8719, 1.0), (0.1935, 0.973, 1.0), (0.1951, 0.9808, 0.9921), (0.0, 1.0, 0.9921), (0.0, 0.9921, 1.0), (0.3797, 0.9166, 1.0), (0.3827, 0.9239, 0.9921), (0.5512, 0.8249, 1.0), (0.5556, 0.8315, 0.9921), (0.7015, 0.7015, 1.0), (0.7071, 0.7071, 0.9921), (0.8249, 0.5512, 1.0), (0.8315, 0.5556, 0.9921), (0.9166, 0.3797, 1.0), (0.9239, 0.3827, 0.9921), (0.973, 0.1935, 1.0), (0.9808, 0.1951, 0.9921), (0.9921, 0.0, 1.0), (1.0, 0.0, 0.9921), (0.973, -0.1935, 1.0), (0.9808, -0.1951, 0.9921), (0.9166, -0.3797, 1.0), (0.9239, -0.3827, 0.9921), (0.8249, -0.5512, 1.0), (0.8315, -0.5556, 0.9921), (0.7015, -0.7015, 1.0), (0.7071, -0.7071, 0.9921), (0.5512, -0.8249, 1.0), (0.5556, -0.8315, 0.9921), (0.3797, -0.9166, 1.0), (0.3827, -0.9239, 0.9921), (0.1935, -0.973, 1.0), (0.1951, -0.9808, 0.9921), (0.0, -0.9921, 1.0), (0.0, -1.0, 0.9921), (-0.1935, -0.973, 1.0), (-0.1951, -0.9808, 0.9921), (-0.3797, -0.9166, 1.0), (-0.3827, -0.9239, 0.9921), (-0.5512, -0.8249, 1.0), (-0.5556, -0.8315, 0.9921), (-0.7015, -0.7015, 1.0), (-0.7071, -0.7071, 0.9921), (-0.8249, -0.5512, 1.0), (-0.8315, -0.5556, 0.9921), (-0.9166, -0.3797, 1.0), (-0.9239, -0.3827, 0.9921), (-0.973, -0.1935, 1.0), (-0.9808, -0.1951, 0.9921), (-0.9921, 0.0, 1.0), (-1.0, 0.0, 0.9921), (-0.973, 0.1935, 1.0), (-0.9808, 0.1951, 0.9921), (-0.9166, 0.3797, 1.0), (-0.9239, 0.3827, 0.9921), (-0.8249, 0.5512, 1.0), (-0.8315, 0.5556, 0.9921), (-0.7015, 0.7015, 1.0), (-0.7071, 0.7071, 0.9921), (-0.5512, 0.8249, 1.0), (-0.5556, 0.8315, 0.9921), (-0.3797, 0.9166, 1.0), (-0.3827, 0.9239, 0.9921), (-0.1935, 0.973, 1.0), (-0.1951, 0.9808, 0.9921)], [], [(1, 129, 133, 2), (67, 69, 132, 128), (69, 71, 134, 132), (71, 73, 136, 134), (73, 75, 138, 136), (75, 77, 140, 138), (77, 79, 142, 140), (79, 81, 144, 142), (81, 83, 146, 144), (83, 85, 148, 146), (85, 87, 150, 148), (87, 89, 152, 150), (89, 91, 154, 152), (91, 93, 156, 154), (93, 95, 158, 156), (95, 97, 160, 158), (97, 99, 162, 160), (99, 101, 164, 162), (101, 103, 166, 164), (103, 105, 168, 166), (105, 107, 170, 168), (107, 109, 172, 170), (109, 111, 174, 172), (111, 113, 176, 174), (113, 115, 178, 176), (115, 117, 180, 178), (117, 119, 182, 180), (119, 121, 184, 182), (121, 123, 186, 184), (123, 125, 188, 186), (78, 76, 38, 39), (125, 127, 190, 188), (127, 64, 131, 190), (0, 1, 2, 3, 4, 5, 6, 7, 8, 9, 10, 11, 12, 13, 14, 15, 16, 17, 18, 19, 20, 21, 22, 23, 24, 25, 26, 27, 28, 29, 30, 31), (65, 126, 63, 33), (70, 68, 34, 35), (72, 70, 35, 36), (74, 72, 36, 37), (6, 141, 143, 7), (76, 74, 37, 38), (80, 78, 39, 40), (82, 80, 40, 41), (84, 82, 41, 42), (86, 84, 42, 43), (88, 86, 43, 44), (90, 88, 44, 45), (92, 90, 45, 46), (94, 92, 46, 47), (96, 94, 47, 48), (98, 96, 48, 49), (100, 98, 49, 50), (102, 100, 50, 51), (104, 102, 51, 52), (106, 104, 52, 53), (108, 106, 53, 54), (110, 108, 54, 55), (112, 110, 55, 56), (114, 112, 56, 57), (116, 114, 57, 58), (118, 116, 58, 59), (120, 118, 59, 60), (122, 120, 60, 61), (124, 122, 61, 62), (126, 124, 62, 63), (68, 66, 32, 34), (20, 169, 171, 21), (7, 143, 145, 8), (21, 171, 173, 22), (8, 145, 147, 9), (22, 173, 175, 23), (9, 147, 149, 10), (23, 175, 177, 24), (10, 149, 151, 11), (24, 177, 179, 25), (11, 151, 153, 12), (25, 179, 181, 26), (12, 153, 155, 13), (26, 181, 183, 27), (13, 155, 157, 14), (27, 183, 185, 28), (14, 157, 159, 15), (0, 130, 129, 1), (28, 185, 187, 29), (15, 159, 161, 16), (31, 191, 130, 0), (29, 187, 189, 30), (16, 161, 163, 17), (3, 135, 137, 4), (30, 189, 191, 31), (17, 163, 165, 18), (4, 137, 139, 5), (18, 165, 167, 19), (5, 139, 141, 6), (2, 133, 135, 3), (19, 167, 169, 20), (67, 64, 65, 66), (69, 67, 66, 68), (71, 69, 68, 70), (73, 71, 70, 72), (75, 73, 72, 74), (77, 75, 74, 76), (79, 77, 76, 78), (81, 79, 78, 80), (83, 81, 80, 82), (85, 83, 82, 84), (87, 85, 84, 86), (89, 87, 86, 88), (91, 89, 88, 90), (93, 91, 90, 92), (95, 93, 92, 94), (97, 95, 94, 96), (99, 97, 96, 98), (101, 99, 98, 100), (103, 101, 100, 102), (105, 103, 102, 104), (107, 105, 104, 106), (109, 107, 106, 108), (111, 109, 108, 110), (113, 111, 110, 112), (115, 113, 112, 114), (117, 115, 114, 116), (119, 117, 116, 118), (121, 119, 118, 120), (123, 121, 120, 122), (125, 123, 122, 124), (127, 125, 124, 126), (64, 127, 126, 65), (66, 65, 33, 32), (129, 130, 131, 128), (133, 129, 128, 132), (135, 133, 132, 134), (137, 135, 134, 136), (139, 137, 136, 138), (141, 139, 138, 140), (143, 141, 140, 142), (145, 143, 142, 144), (147, 145, 144, 146), (149, 147, 146, 148), (151, 149, 148, 150), (153, 151, 150, 152), (155, 153, 152, 154), (157, 155, 154, 156), (159, 157, 156, 158), (161, 159, 158, 160), (163, 161, 160, 162), (165, 163, 162, 164), (167, 165, 164, 166), (169, 167, 166, 168), (171, 169, 168, 170), (173, 171, 170, 172), (175, 173, 172, 174), (177, 175, 174, 176), (179, 177, 176, 178), (181, 179, 178, 180), (183, 181, 180, 182), (185, 183, 182, 184), (187, 185, 184, 186), (189, 187, 186, 188), (191, 189, 188, 190), (130, 191, 190, 131), (64, 67, 128, 131)])
me_cylinder_003.polygons.foreach_set('use_smooth', [True] * 161)
_uv = me_cylinder_003.uv_layers.new(name='UVMap')
_uv.uv.foreach_set('vector', [0.9688, 0.5, 0.9688, 0.9681, 0.9375, 0.9681, 0.9375, 0.5, 0.2916, 0.4592, 0.3316, 0.4471, 0.3411, 0.47, 0.2965, 0.4835, 0.3316, 0.4471, 0.3685, 0.4274, 0.3823, 0.448, 0.3411, 0.47, 0.3685, 0.4274, 0.4009, 0.4009, 0.4184, 0.4184, 0.3823, 0.448, 0.4009, 0.4009, 0.4274, 0.3685, 0.448, 0.3823, 0.4184, 0.4184, 0.4274, 0.3685, 0.4471, 0.3316, 0.47, 0.3411, 0.448, 0.3823, 0.4471, 0.3316, 0.4592, 0.2916, 0.4835, 0.2965, 0.47, 0.3411, 0.4592, 0.2916, 0.4633, 0.25, 0.4881, 0.25, 0.4835, 0.2965, 0.4633, 0.25, 0.4592, 0.2084, 0.4835, 0.2035, 0.4881, 0.25, 0.4592, 0.2084, 0.4471, 0.1684, 0.47, 0.1589, 0.4835, 0.2035, 0.4471, 0.1684, 0.4274, 0.1315, 0.448, 0.1177, 0.47, 0.1589, 0.4274, 0.1315, 0.4009, 0.09914, 0.4184, 0.08163, 0.448, 0.1177, 0.4009, 0.09914, 0.3685, 0.07261, 0.3823, 0.05202, 0.4184, 0.08163, 0.3685, 0.07261, 0.3316, 0.05289, 0.3411, 0.03002, 0.3823, 0.05202, 0.3316, 0.05289, 0.2916, 0.04075, 0.2965, 0.01647, 0.3411, 0.03002, 0.2916, 0.04075, 0.25, 0.03665, 0.25, 0.0119, 0.2965, 0.01647, 0.25, 0.03665, 0.2084, 0.04075, 0.2035, 0.01647, 0.25, 0.0119, 0.2084, 0.04075, 0.1684, 0.05289, 0.1589, 0.03002, 0.2035, 0.01647, 0.1684, 0.05289, 0.1315, 0.07261, 0.1177, 0.05202, 0.1589, 0.03002, 0.1315, 0.07261, 0.09914, 0.09914, 0.08163, 0.08163, 0.1177, 0.05202, 0.09914, 0.09914, 0.07261, 0.1315, 0.05202, 0.1177, 0.08163, 0.08163, 0.07261, 0.1315, 0.05289, 0.1684, 0.03002, 0.1589, 0.05202, 0.1177, 0.05289, 0.1684, 0.04075, 0.2084, 0.01647, 0.2035, 0.03002, 0.1589, 0.04075, 0.2084, 0.03665, 0.25, 0.0119, 0.25, 0.01647, 0.2035, 0.03665, 0.25, 0.04075, 0.2916, 0.01647, 0.2965, 0.0119, 0.25, 0.04075, 0.2916, 0.05289, 0.3316, 0.03002, 0.3411, 0.01647, 0.2965, 0.05289, 0.3316, 0.07261, 0.3685, 0.05202, 0.3823, 0.03002, 0.3411, 0.07261, 0.3685, 0.09914, 0.4009, 0.08163, 0.4184, 0.05202, 0.3823, 0.09914, 0.4009, 0.1315, 0.4274, 0.1177, 0.448, 0.08163, 0.4184, 0.1315, 0.4274, 0.1684, 0.4471, 0.1589, 0.47, 0.1177, 0.448, 0.4571, 0.2912, 0.4451, 0.3308, 0.4451, 0.3308, 0.4571, 0.2912, 0.1684, 0.4471, 0.2084, 0.4592, 0.2035, 0.4835, 0.1589, 0.47, 0.2084, 0.4592, 0.25, 0.4633, 0.25, 0.4881, 0.2035, 0.4835, 0.75, 0.49, 0.7968, 0.4854, 0.8418, 0.4717, 0.8833, 0.4496, 0.9197, 0.4197, 0.9496, 0.3833, 0.9717, 0.3418, 0.9854, 0.2968, 0.99, 0.25, 0.9854, 0.2032, 0.9717, 0.1582, 0.9496, 0.1167, 0.9197, 0.08029, 0.8833, 0.05045, 0.8418, 0.02827, 0.7968, 0.01461, 0.75, 0.01, 0.7032, 0.01461, 0.6582, 0.02827, 0.6167, 0.05045, 0.5803, 0.08029, 0.5504, 0.1167, 0.5283, 0.1582, 0.5146, 0.2032, 0.51, 0.25, 0.5146, 0.2968, 0.5283, 0.3418, 0.5504, 0.3833, 0.5803, 0.4197, 0.6167, 0.4496, 0.6582, 0.4717, 0.7032, 0.4854, 0.25, 0.4612, 0.2088, 0.4571, 0.2088, 0.4571, 0.25, 0.4612, 0.3673, 0.4256, 0.3308, 0.4451, 0.3308, 0.4451, 0.3673, 0.4256, 0.3993, 0.3993, 0.3673, 0.4256, 0.3673, 0.4256, 0.3993, 0.3993, 0.4256, 0.3673, 0.3993, 0.3993, 0.3993, 0.3993, 0.4256, 0.3673, 0.8125, 0.5, 0.8125, 0.9681, 0.7813, 0.9681, 0.7812, 0.5, 0.4451, 0.3308, 0.4256, 0.3673, 0.4256, 0.3673, 0.4451, 0.3308, 0.4612, 0.25, 0.4571, 0.2912, 0.4571, 0.2912, 0.4612, 0.25, 0.4571, 0.2088, 0.4612, 0.25, 0.4612, 0.25, 0.4571, 0.2088, 0.4451, 0.1692, 0.4571, 0.2088, 0.4571, 0.2088, 0.4451, 0.1692, 0.4256, 0.1327, 0.4451, 0.1692, 0.4451, 0.1692, 0.4256, 0.1327, 0.3993, 0.1007, 0.4256, 0.1327, 0.4256, 0.1327, 0.3993, 0.1007, 0.3673, 0.07439, 0.3993, 0.1007, 0.3993, 0.1007, 0.3673, 0.07439, 0.3308, 0.05488, 0.3673, 0.07439, 0.3673, 0.07439, 0.3308, 0.05488, 0.2912, 0.04286, 0.3308, 0.05488, 0.3308, 0.05488, 0.2912, 0.04286, 0.25, 0.0388, 0.2912, 0.04286, 0.2912, 0.04286, 0.25, 0.0388, 0.2088, 0.04286, 0.25, 0.0388, 0.25, 0.0388, 0.2088, 0.04286, 0.1692, 0.05488, 0.2088, 0.04286, 0.2088, 0.04286, 0.1692, 0.05488, 0.1327, 0.07439, 0.1692, 0.05488, 0.1692, 0.05488, 0.1327, 0.07439, 0.1007, 0.1007, 0.1327, 0.07439, 0.1327, 0.07439, 0.1007, 0.1007, 0.07439, 0.1327, 0.1007, 0.1007, 0.1007, 0.1007, 0.07439, 0.1327, 0.05488, 0.1692, 0.07439, 0.1327, 0.07439, 0.1327, 0.05488, 0.1692, 0.04286, 0.2088, 0.05488, 0.1692, 0.05488, 0.1692, 0.04286, 0.2088, 0.0388, 0.25, 0.04286, 0.2088, 0.04286, 0.2088, 0.0388, 0.25, 0.04286, 0.2912, 0.0388, 0.25, 0.0388, 0.25, 0.04286, 0.2912, 0.05488, 0.3308, 0.04286, 0.2912, 0.04286, 0.2912, 0.05488, 0.3308, 0.07439, 0.3673, 0.05488, 0.3308, 0.05488, 0.3308, 0.07439, 0.3673, 0.1007, 0.3993, 0.07439, 0.3673, 0.07439, 0.3673, 0.1007, 0.3993, 0.1327, 0.4256, 0.1007, 0.3993, 0.1007, 0.3993, 0.1327, 0.4256, 0.1692, 0.4451, 0.1327, 0.4256, 0.1327, 0.4256, 0.1692, 0.4451, 0.2088, 0.4571, 0.1692, 0.4451, 0.1692, 0.4451, 0.2088, 0.4571, 0.3308, 0.4451, 0.2912, 0.4571, 0.2912, 0.4571, 0.3308, 0.4451, 0.375, 0.5, 0.375, 0.9681, 0.3438, 0.9681, 0.3438, 0.5, 0.7812, 0.5, 0.7812, 0.9681, 0.75, 0.9681, 0.75, 0.5, 0.3438, 0.5, 0.3438, 0.9681, 0.3125, 0.9681, 0.3125, 0.5, 0.75, 0.5, 0.75, 0.9681, 0.7188, 0.9681, 0.7188, 0.5, 0.3125, 0.5, 0.3125, 0.9681, 0.2812, 0.9681, 0.2812, 0.5, 0.7188, 0.5, 0.7188, 0.9681, 0.6875, 0.9681, 0.6875, 0.5, 0.2812, 0.5, 0.2812, 0.9681, 0.25, 0.9681, 0.25, 0.5, 0.6875, 0.5, 0.6875, 0.9681, 0.6562, 0.9681, 0.6562, 0.5, 0.25, 0.5, 0.25, 0.9681, 0.2188, 0.9681, 0.2188, 0.5, 0.6562, 0.5, 0.6562, 0.9681, 0.625, 0.9681, 0.625, 0.5, 0.2188, 0.5, 0.2188, 0.9681, 0.1875, 0.9681, 0.1875, 0.5, 0.625, 0.5, 0.625, 0.9681, 0.5938, 0.9681, 0.5938, 0.5, 0.1875, 0.5, 0.1875, 0.9681, 0.1562, 0.9681, 0.1562, 0.5, 0.5938, 0.5, 0.5938, 0.9681, 0.5625, 0.9681, 0.5625, 0.5, 0.1562, 0.5, 0.1562, 0.9681, 0.125, 0.9681, 0.125, 0.5, 0.5625, 0.5, 0.5625, 0.9681, 0.5312, 0.9681, 0.5312, 0.5, 1.0, 0.5, 1.0, 0.9681, 0.9688, 0.9681, 0.9688, 0.5, 0.125, 0.5, 0.125, 0.9681, 0.09375, 0.9681, 0.09375, 0.5, 0.5312, 0.5, 0.5312, 0.9681, 0.5, 0.9681, 0.5, 0.5, 0.03125, 0.5, 0.03125, 0.9681, 0.0, 0.9681, 0.0, 0.5, 0.09375, 0.5, 0.09375, 0.9681, 0.0625, 0.9681, 0.0625, 0.5, 0.5, 0.5, 0.5, 0.9681, 0.4688, 0.9681, 0.4688, 0.5, 0.9062, 0.5, 0.9062, 0.9681, 0.875, 0.9681, 0.875, 0.5, 0.0625, 0.5, 0.0625, 0.9681, 0.03125, 0.9681, 0.03125, 0.5, 0.4688, 0.5, 0.4688, 0.9681, 0.4375, 0.9681, 0.4375, 0.5, 0.875, 0.5, 0.875, 0.9681, 0.8438, 0.9681, 0.8438, 0.5, 0.4375, 0.5, 0.4375, 0.9681, 0.4062, 0.9681, 0.4062, 0.5, 0.8438, 0.5, 0.8438, 0.9681, 0.8125, 0.9681, 0.8125, 0.5, 0.9375, 0.5, 0.9375, 0.9681, 0.9062, 0.9681, 0.9062, 0.5, 0.4062, 0.5, 0.4062, 0.9681, 0.375, 0.9681, 0.375, 0.5, 0.2916, 0.4592, 0.25, 0.4633, 0.25, 0.4612, 0.2912, 0.4571, 0.3316, 0.4471, 0.2916, 0.4592, 0.2912, 0.4571, 0.3308, 0.4451, 0.3685, 0.4274, 0.3316, 0.4471, 0.3308, 0.4451, 0.3673, 0.4256, 0.4009, 0.4009, 0.3685, 0.4274, 0.3673, 0.4256, 0.3993, 0.3993, 0.4274, 0.3685, 0.4009, 0.4009, 0.3993, 0.3993, 0.4256, 0.3673, 0.4471, 0.3316, 0.4274, 0.3685, 0.4256, 0.3673, 0.4451, 0.3308, 0.4592, 0.2916, 0.4471, 0.3316, 0.4451, 0.3308, 0.4571, 0.2912, 0.4633, 0.25, 0.4592, 0.2916, 0.4571, 0.2912, 0.4612, 0.25, 0.4592, 0.2084, 0.4633, 0.25, 0.4612, 0.25, 0.4571, 0.2088, 0.4471, 0.1684, 0.4592, 0.2084, 0.4571, 0.2088, 0.4451, 0.1692, 0.4274, 0.1315, 0.4471, 0.1684, 0.4451, 0.1692, 0.4256, 0.1327, 0.4009, 0.09914, 0.4274, 0.1315, 0.4256, 0.1327, 0.3993, 0.1007, 0.3685, 0.07261, 0.4009, 0.09914, 0.3993, 0.1007, 0.3673, 0.07439, 0.3316, 0.05289, 0.3685, 0.07261, 0.3673, 0.07439, 0.3308, 0.05488, 0.2916, 0.04075, 0.3316, 0.05289, 0.3308, 0.05488, 0.2912, 0.04286, 0.25, 0.03665, 0.2916, 0.04075, 0.2912, 0.04286, 0.25, 0.0388, 0.2084, 0.04075, 0.25, 0.03665, 0.25, 0.0388, 0.2088, 0.04286, 0.1684, 0.05289, 0.2084, 0.04075, 0.2088, 0.04286, 0.1692, 0.05488, 0.1315, 0.07261, 0.1684, 0.05289, 0.1692, 0.05488, 0.1327, 0.07439, 0.09914, 0.09914, 0.1315, 0.07261, 0.1327, 0.07439, 0.1007, 0.1007, 0.07261, 0.1315, 0.09914, 0.09914, 0.1007, 0.1007, 0.07439, 0.1327, 0.05289, 0.1684, 0.07261, 0.1315, 0.07439, 0.1327, 0.05488, 0.1692, 0.04075, 0.2084, 0.05289, 0.1684, 0.05488, 0.1692, 0.04286, 0.2088, 0.03665, 0.25, 0.04075, 0.2084, 0.04286, 0.2088, 0.0388, 0.25, 0.04075, 0.2916, 0.03665, 0.25, 0.0388, 0.25, 0.04286, 0.2912, 0.05289, 0.3316, 0.04075, 0.2916, 0.04286, 0.2912, 0.05488, 0.3308, 0.07261, 0.3685, 0.05289, 0.3316, 0.05488, 0.3308, 0.07439, 0.3673, 0.09914, 0.4009, 0.07261, 0.3685, 0.07439, 0.3673, 0.1007, 0.3993, 0.1315, 0.4274, 0.09914, 0.4009, 0.1007, 0.3993, 0.1327, 0.4256, 0.1684, 0.4471, 0.1315, 0.4274, 0.1327, 0.4256, 0.1692, 0.4451, 0.2084, 0.4592, 0.1684, 0.4471, 0.1692, 0.4451, 0.2088, 0.4571, 0.25, 0.4633, 0.2084, 0.4592, 0.2088, 0.4571, 0.25, 0.4612, 0.2912, 0.4571, 0.25, 0.4612, 0.25, 0.4612, 0.2912, 0.4571, 0.2968, 0.4854, 0.25, 0.49, 0.25, 0.4881, 0.2965, 0.4835, 0.3418, 0.4717, 0.2968, 0.4854, 0.2965, 0.4835, 0.3411, 0.47, 0.3833, 0.4496, 0.3418, 0.4717, 0.3411, 0.47, 0.3823, 0.448, 0.4197, 0.4197, 0.3833, 0.4496, 0.3823, 0.448, 0.4184, 0.4184, 0.4496, 0.3833, 0.4197, 0.4197, 0.4184, 0.4184, 0.448, 0.3823, 0.4717, 0.3418, 0.4496, 0.3833, 0.448, 0.3823, 0.47, 0.3411, 0.4854, 0.2968, 0.4717, 0.3418, 0.47, 0.3411, 0.4835, 0.2965, 0.49, 0.25, 0.4854, 0.2968, 0.4835, 0.2965, 0.4881, 0.25, 0.4854, 0.2032, 0.49, 0.25, 0.4881, 0.25, 0.4835, 0.2035, 0.4717, 0.1582, 0.4854, 0.2032, 0.4835, 0.2035, 0.47, 0.1589, 0.4496, 0.1167, 0.4717, 0.1582, 0.47, 0.1589, 0.448, 0.1177, 0.4197, 0.08029, 0.4496, 0.1167, 0.448, 0.1177, 0.4184, 0.08163, 0.3833, 0.05045, 0.4197, 0.08029, 0.4184, 0.08163, 0.3823, 0.05202, 0.3418, 0.02827, 0.3833, 0.05045, 0.3823, 0.05202, 0.3411, 0.03002, 0.2968, 0.01461, 0.3418, 0.02827, 0.3411, 0.03002, 0.2965, 0.01647, 0.25, 0.01, 0.2968, 0.01461, 0.2965, 0.01647, 0.25, 0.0119, 0.2032, 0.01461, 0.25, 0.01, 0.25, 0.0119, 0.2035, 0.01647, 0.1582, 0.02827, 0.2032, 0.01461, 0.2035, 0.01647, 0.1589, 0.03002, 0.1167, 0.05045, 0.1582, 0.02827, 0.1589, 0.03002, 0.1177, 0.05202, 0.08029, 0.08029, 0.1167, 0.05045, 0.1177, 0.05202, 0.08163, 0.08163, 0.05045, 0.1167, 0.08029, 0.08029, 0.08163, 0.08163, 0.05202, 0.1177, 0.02827, 0.1582, 0.05045, 0.1167, 0.05202, 0.1177, 0.03002, 0.1589, 0.01461, 0.2032, 0.02827, 0.1582, 0.03002, 0.1589, 0.01647, 0.2035, 0.01, 0.25, 0.01461, 0.2032, 0.01647, 0.2035, 0.0119, 0.25, 0.01461, 0.2968, 0.01, 0.25, 0.0119, 0.25, 0.01647, 0.2965, 0.02827, 0.3418, 0.01461, 0.2968, 0.01647, 0.2965, 0.03002, 0.3411, 0.05045, 0.3833, 0.02827, 0.3418, 0.03002, 0.3411, 0.05202, 0.3823, 0.08029, 0.4197, 0.05045, 0.3833, 0.05202, 0.3823, 0.08163, 0.4184, 0.1167, 0.4496, 0.08029, 0.4197, 0.08163, 0.4184, 0.1177, 0.448, 0.1582, 0.4717, 0.1167, 0.4496, 0.1177, 0.448, 0.1589, 0.47, 0.2032, 0.4854, 0.1582, 0.4717, 0.1589, 0.47, 0.2035, 0.4835, 0.25, 0.49, 0.2032, 0.4854, 0.2035, 0.4835, 0.25, 0.4881, 0.25, 0.4633, 0.2916, 0.4592, 0.2965, 0.4835, 0.25, 0.4881])
me_cylinder_003.materials.append(mat_wood)
me_cylinder_003.update()
me_cylinder_004 = bpy.data.meshes.new('Cylinder.004')
me_cylinder_004.from_pydata([(0.1717, 0.8631, 0.9878), (3.991e-10, 0.88, 0.9878), (0.3368, 0.813, 0.9878), (0.4889, 0.7317, 0.9878), (0.6223, 0.6223, 0.9878), (0.7317, 0.4889, 0.9878), (0.813, 0.3368, 0.9878), (0.8631, 0.1717, 0.9878), (0.88, 0.0, 0.9878), (0.8631, -0.1717, 0.9878), (0.813, -0.3368, 0.9878), (0.7317, -0.4889, 0.9878), (0.6223, -0.6223, 0.9878), (0.4889, -0.7317, 0.9878), (0.3368, -0.813, 0.9878), (0.1717, -0.8631, 0.9878), (3.991e-10, -0.88, 0.9878), (-0.1717, -0.8631, 0.9878), (-0.3368, -0.813, 0.9878), (-0.4889, -0.7317, 0.9878), (-0.6223, -0.6223, 0.9878), (-0.7317, -0.4889, 0.9878), (-0.813, -0.3368, 0.9878), (-0.8631, -0.1717, 0.9878), (-0.88, 0.0, 0.9878), (-0.8631, 0.1717, 0.9878), (-0.813, 0.3368, 0.9878), (-0.7317, 0.4889, 0.9878), (-0.6223, 0.6223, 0.9878), (-0.4889, 0.7317, 0.9878), (-0.3368, 0.813, 0.9878), (-0.1717, 0.8631, 0.9878)], [], [(0, 1, 31, 30, 29, 28, 27, 26, 25, 24, 23, 22, 21, 20, 19, 18, 17, 16, 15, 14, 13, 12, 11, 10, 9, 8, 7, 6, 5, 4, 3, 2)])
_uv = me_cylinder_004.uv_layers.new(name='UVMap')
_uv.uv.foreach_set('vector', [0.2912, 0.4571, 0.25, 0.4612, 0.2088, 0.4571, 0.1692, 0.4451, 0.1327, 0.4256, 0.1007, 0.3993, 0.07439, 0.3673, 0.05488, 0.3308, 0.04286, 0.2912, 0.0388, 0.25, 0.04286, 0.2088, 0.05488, 0.1692, 0.07439, 0.1327, 0.1007, 0.1007, 0.1327, 0.07439, 0.1692, 0.05488, 0.2088, 0.04286, 0.25, 0.0388, 0.2912, 0.04286, 0.3308, 0.05488, 0.3673, 0.07439, 0.3993, 0.1007, 0.4256, 0.1327, 0.4451, 0.1692, 0.4571, 0.2088, 0.4612, 0.25, 0.4571, 0.2912, 0.4451, 0.3308, 0.4256, 0.3673, 0.3993, 0.3993, 0.3673, 0.4256, 0.3308, 0.4451])
me_cylinder_004.materials.append(mat_fabric)
me_cylinder_004.update()

# ---- objects
ob_tor = bpy.data.objects.new('tor', me_cube)
ob_leg = bpy.data.objects.new('leg', me_cylinder_001)
ob_head = bpy.data.objects.new('head', me_cube_001)
ob_cylinder = bpy.data.objects.new('Cylinder', me_cylinder_003)
ob_cylinder_001 = bpy.data.objects.new('Cylinder.001', me_cylinder_004)
ob_camera = bpy.data.objects.new('Camera', cam_camera_002)
ob_spot = bpy.data.objects.new('Spot', light_spot)
ob_point = bpy.data.objects.new('Point', light_point)

# ---- transforms, parenting, visibility, modifiers, constraints
ob_tor.location = (0.0, 1.613, -0.2831)
ob_tor.rotation_mode = 'QUATERNION'
ob_tor.rotation_quaternion = (1.0, 0.0, 0.0, 0.0)
ob_tor.hide_render = True
ob_leg.location = (0.0, 0.9119, 0.0)
ob_leg.rotation_mode = 'QUATERNION'
ob_leg.rotation_quaternion = (1.0, 0.0, 0.0, 0.0)
ob_leg.hide_render = True
ob_head.location = (-1.034e-09, 1.613, 1.865)
ob_head.rotation_mode = 'QUATERNION'
ob_head.rotation_quaternion = (1.0, 0.0, 0.0, 0.0)
ob_head.hide_render = True
ob_cylinder.location = (0.0, 0.0, 0.2818)
_m = ob_cylinder.modifiers.new('Smooth by Angle', 'NODES')
_m.node_group = ng_smooth_by_angle
_m.use_pin_to_last = True
_m.show_group_selector = False
ob_cylinder_001.location = (0.0, 0.0, 0.2818)
ob_camera.location = (4.441e-15, 2.633, 1.865)
ob_camera.rotation_euler = (1.492, 2.816e-14, 3.142)
ob_spot.location = (0.0, 0.0, 2.315)
ob_point.location = (0.0, 2.303, 0.654)

# ---- collection membership
scene.collection.objects.link(ob_tor)
scene.collection.objects.link(ob_leg)
scene.collection.objects.link(ob_head)
col_collection.objects.link(ob_cylinder)
col_collection.objects.link(ob_cylinder_001)
col_collection.objects.link(ob_camera)
col_collection.objects.link(ob_spot)
col_collection.objects.link(ob_point)

# ---- scene / render settings (as saved in the file)
scene.camera = ob_camera
scene.frame_start = 1; scene.frame_end = 250; scene.frame_set(1)
scene.render.engine = 'BLENDER_EEVEE_NEXT'
scene.render.resolution_x = 320
scene.render.resolution_y = 180
scene.render.dither_intensity = 0.0
scene.render.film_transparent = True
scene.render.use_sequencer = False
scene.cycles.filter_width = 0.01
scene.eevee.use_taa_reprojection = False
scene.eevee.use_shadows = False
bpy.context.view_layer.update()
